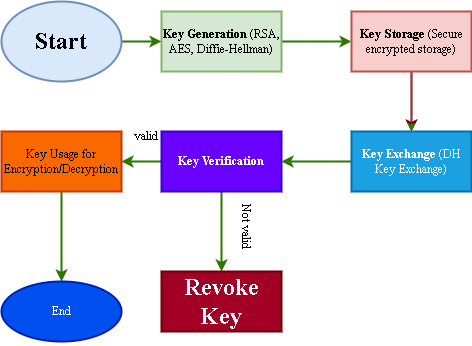

The diagram above was exported from draw.io. Its source (the exported page's mxGraphModel, read from the mxfile embedded in the PNG):
<mxGraphModel dx="1050" dy="563" grid="1" gridSize="10" guides="1" tooltips="1" connect="1" arrows="1" fold="1" page="1" pageScale="1" pageWidth="850" pageHeight="1100" math="0" shadow="0">
  <root>
    <mxCell id="0" />
    <mxCell id="1" parent="0" />
    <mxCell id="JbVSFMvgPGSZ_Nc-vjWX-8" value="" style="edgeStyle=orthogonalEdgeStyle;rounded=0;orthogonalLoop=1;jettySize=auto;html=1;strokeWidth=2;fontFamily=Times New Roman;fillColor=#60a917;strokeColor=#2D7600;" edge="1" parent="1" source="JbVSFMvgPGSZ_Nc-vjWX-1" target="JbVSFMvgPGSZ_Nc-vjWX-2">
      <mxGeometry relative="1" as="geometry" />
    </mxCell>
    <mxCell id="JbVSFMvgPGSZ_Nc-vjWX-1" value="&lt;strong data-start=&quot;217&quot; data-end=&quot;235&quot;&gt;Key Generation&lt;/strong&gt; (RSA, AES, Diffie-Hellman)" style="rounded=0;whiteSpace=wrap;html=1;strokeWidth=2;fontFamily=Times New Roman;fillColor=#d5e8d4;strokeColor=#82b366;" vertex="1" parent="1">
      <mxGeometry x="290" y="150" width="120" height="60" as="geometry" />
    </mxCell>
    <mxCell id="JbVSFMvgPGSZ_Nc-vjWX-10" value="" style="edgeStyle=orthogonalEdgeStyle;rounded=0;orthogonalLoop=1;jettySize=auto;html=1;strokeWidth=2;fontFamily=Times New Roman;fillColor=#a20025;strokeColor=#6F0000;" edge="1" parent="1" source="JbVSFMvgPGSZ_Nc-vjWX-2" target="JbVSFMvgPGSZ_Nc-vjWX-4">
      <mxGeometry relative="1" as="geometry" />
    </mxCell>
    <mxCell id="JbVSFMvgPGSZ_Nc-vjWX-23" value="" style="edgeStyle=orthogonalEdgeStyle;rounded=0;orthogonalLoop=1;jettySize=auto;html=1;fillColor=#60a917;strokeColor=#2D7600;" edge="1" parent="1" source="JbVSFMvgPGSZ_Nc-vjWX-2" target="JbVSFMvgPGSZ_Nc-vjWX-4">
      <mxGeometry relative="1" as="geometry" />
    </mxCell>
    <mxCell id="JbVSFMvgPGSZ_Nc-vjWX-2" value="&lt;strong data-start=&quot;268&quot; data-end=&quot;283&quot;&gt;Key Storage&lt;/strong&gt; (Secure encrypted storage)" style="rounded=0;whiteSpace=wrap;html=1;strokeWidth=2;fontFamily=Times New Roman;fillColor=#f8cecc;strokeColor=#b85450;" vertex="1" parent="1">
      <mxGeometry x="480" y="150" width="120" height="60" as="geometry" />
    </mxCell>
    <mxCell id="JbVSFMvgPGSZ_Nc-vjWX-14" value="" style="edgeStyle=orthogonalEdgeStyle;rounded=0;orthogonalLoop=1;jettySize=auto;html=1;strokeWidth=2;fontFamily=Times New Roman;fillColor=#60a917;strokeColor=#2D7600;" edge="1" parent="1" source="JbVSFMvgPGSZ_Nc-vjWX-3" target="JbVSFMvgPGSZ_Nc-vjWX-5">
      <mxGeometry relative="1" as="geometry" />
    </mxCell>
    <mxCell id="JbVSFMvgPGSZ_Nc-vjWX-20" value="" style="edgeStyle=orthogonalEdgeStyle;rounded=0;orthogonalLoop=1;jettySize=auto;html=1;strokeWidth=2;fontFamily=Times New Roman;fillColor=#60a917;strokeColor=#2D7600;" edge="1" parent="1" source="JbVSFMvgPGSZ_Nc-vjWX-3" target="JbVSFMvgPGSZ_Nc-vjWX-19">
      <mxGeometry relative="1" as="geometry" />
    </mxCell>
    <mxCell id="JbVSFMvgPGSZ_Nc-vjWX-3" value="&lt;p data-start=&quot;356&quot; data-end=&quot;378&quot; class=&quot;&quot;&gt;&lt;strong data-start=&quot;356&quot; data-end=&quot;376&quot;&gt;Key Verification&lt;/strong&gt;&lt;/p&gt;" style="rounded=0;whiteSpace=wrap;html=1;strokeWidth=2;fontFamily=Times New Roman;fillColor=#6a00ff;fontColor=#ffffff;strokeColor=#3700CC;" vertex="1" parent="1">
      <mxGeometry x="290" y="270" width="120" height="60" as="geometry" />
    </mxCell>
    <mxCell id="JbVSFMvgPGSZ_Nc-vjWX-13" value="" style="edgeStyle=orthogonalEdgeStyle;rounded=0;orthogonalLoop=1;jettySize=auto;html=1;strokeWidth=2;fontFamily=Times New Roman;strokeColor=#2D7600;fillColor=#60a917;" edge="1" parent="1" source="JbVSFMvgPGSZ_Nc-vjWX-4" target="JbVSFMvgPGSZ_Nc-vjWX-3">
      <mxGeometry relative="1" as="geometry" />
    </mxCell>
    <mxCell id="JbVSFMvgPGSZ_Nc-vjWX-4" value="&lt;strong data-start=&quot;316&quot; data-end=&quot;332&quot;&gt;Key Exchange&lt;/strong&gt; (DH Key Exchange)" style="rounded=0;whiteSpace=wrap;html=1;strokeWidth=2;fontFamily=Times New Roman;fillColor=#1ba1e2;fontColor=#ffffff;strokeColor=#006EAF;" vertex="1" parent="1">
      <mxGeometry x="480" y="270" width="120" height="60" as="geometry" />
    </mxCell>
    <mxCell id="JbVSFMvgPGSZ_Nc-vjWX-18" value="" style="edgeStyle=orthogonalEdgeStyle;rounded=0;orthogonalLoop=1;jettySize=auto;html=1;strokeWidth=2;fontFamily=Times New Roman;fillColor=#60a917;strokeColor=#2D7600;" edge="1" parent="1" source="JbVSFMvgPGSZ_Nc-vjWX-5" target="JbVSFMvgPGSZ_Nc-vjWX-17">
      <mxGeometry relative="1" as="geometry" />
    </mxCell>
    <mxCell id="JbVSFMvgPGSZ_Nc-vjWX-5" value="Key Usage for Encryption/Decryption" style="rounded=0;whiteSpace=wrap;html=1;strokeWidth=2;fontFamily=Times New Roman;fillColor=#fa6800;fontColor=#000000;strokeColor=#C73500;" vertex="1" parent="1">
      <mxGeometry x="130" y="270" width="120" height="60" as="geometry" />
    </mxCell>
    <mxCell id="JbVSFMvgPGSZ_Nc-vjWX-12" value="" style="edgeStyle=orthogonalEdgeStyle;rounded=0;orthogonalLoop=1;jettySize=auto;html=1;strokeWidth=2;fontFamily=Times New Roman;fillColor=#60a917;strokeColor=#2D7600;" edge="1" parent="1" source="JbVSFMvgPGSZ_Nc-vjWX-11" target="JbVSFMvgPGSZ_Nc-vjWX-1">
      <mxGeometry relative="1" as="geometry" />
    </mxCell>
    <mxCell id="JbVSFMvgPGSZ_Nc-vjWX-11" value="&lt;h1&gt;Start&lt;/h1&gt;" style="ellipse;whiteSpace=wrap;html=1;strokeWidth=2;fontFamily=Times New Roman;fillColor=#dae8fc;strokeColor=#6c8ebf;" vertex="1" parent="1">
      <mxGeometry x="130" y="140" width="120" height="80" as="geometry" />
    </mxCell>
    <mxCell id="JbVSFMvgPGSZ_Nc-vjWX-17" value="End" style="ellipse;whiteSpace=wrap;html=1;rounded=0;strokeWidth=2;fontFamily=Times New Roman;fillColor=#0050ef;fontColor=#ffffff;strokeColor=#001DBC;" vertex="1" parent="1">
      <mxGeometry x="130" y="420" width="120" height="60" as="geometry" />
    </mxCell>
    <mxCell id="JbVSFMvgPGSZ_Nc-vjWX-19" value="&lt;h1&gt;Revoke Key&lt;/h1&gt;" style="rounded=0;whiteSpace=wrap;html=1;strokeWidth=2;fontFamily=Times New Roman;fillColor=#a20025;fontColor=#ffffff;strokeColor=#6F0000;" vertex="1" parent="1">
      <mxGeometry x="290" y="410" width="120" height="60" as="geometry" />
    </mxCell>
    <mxCell id="JbVSFMvgPGSZ_Nc-vjWX-21" value="valid" style="text;html=1;align=center;verticalAlign=middle;resizable=0;points=[];autosize=1;strokeColor=none;fillColor=none;strokeWidth=2;fontFamily=Times New Roman;" vertex="1" parent="1">
      <mxGeometry x="250" y="260" width="50" height="30" as="geometry" />
    </mxCell>
    <mxCell id="JbVSFMvgPGSZ_Nc-vjWX-22" value="Not valid" style="text;html=1;align=center;verticalAlign=middle;resizable=0;points=[];autosize=1;strokeColor=none;fillColor=none;rotation=90;strokeWidth=2;fontFamily=Times New Roman;" vertex="1" parent="1">
      <mxGeometry x="340" y="350" width="70" height="30" as="geometry" />
    </mxCell>
  </root>
</mxGraphModel>